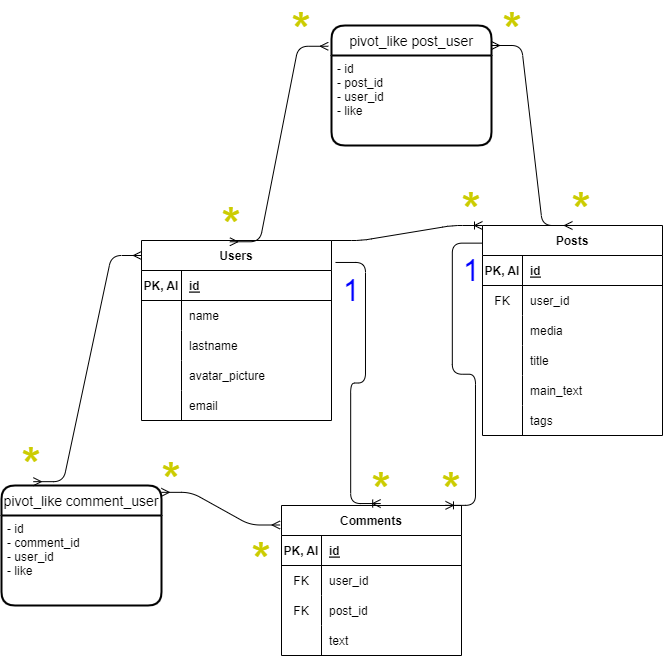

The diagram above was exported from draw.io. Its source (the exported page's mxGraphModel, read from the mxfile embedded in the PNG):
<mxGraphModel dx="895" dy="662" grid="1" gridSize="10" guides="1" tooltips="1" connect="1" arrows="1" fold="1" page="1" pageScale="1" pageWidth="850" pageHeight="1100" math="0" shadow="0">
  <root>
    <mxCell id="0" />
    <mxCell id="1" parent="0" />
    <mxCell id="2" value="Users" style="shape=table;startSize=30;container=1;collapsible=1;childLayout=tableLayout;fixedRows=1;rowLines=0;fontStyle=1;align=center;resizeLast=1;" parent="1" vertex="1">
      <mxGeometry x="300" y="335" width="190" height="180" as="geometry" />
    </mxCell>
    <mxCell id="3" value="" style="shape=tableRow;horizontal=0;startSize=0;swimlaneHead=0;swimlaneBody=0;fillColor=none;collapsible=0;dropTarget=0;points=[[0,0.5],[1,0.5]];portConstraint=eastwest;top=0;left=0;right=0;bottom=1;" parent="2" vertex="1">
      <mxGeometry y="30" width="190" height="30" as="geometry" />
    </mxCell>
    <mxCell id="4" value="PK, AI" style="shape=partialRectangle;connectable=0;fillColor=none;top=0;left=0;bottom=0;right=0;fontStyle=1;overflow=hidden;" parent="3" vertex="1">
      <mxGeometry width="40" height="30" as="geometry">
        <mxRectangle width="40" height="30" as="alternateBounds" />
      </mxGeometry>
    </mxCell>
    <mxCell id="5" value="id" style="shape=partialRectangle;connectable=0;fillColor=none;top=0;left=0;bottom=0;right=0;align=left;spacingLeft=6;fontStyle=5;overflow=hidden;" parent="3" vertex="1">
      <mxGeometry x="40" width="150" height="30" as="geometry">
        <mxRectangle width="150" height="30" as="alternateBounds" />
      </mxGeometry>
    </mxCell>
    <mxCell id="6" value="" style="shape=tableRow;horizontal=0;startSize=0;swimlaneHead=0;swimlaneBody=0;fillColor=none;collapsible=0;dropTarget=0;points=[[0,0.5],[1,0.5]];portConstraint=eastwest;top=0;left=0;right=0;bottom=0;" parent="2" vertex="1">
      <mxGeometry y="60" width="190" height="30" as="geometry" />
    </mxCell>
    <mxCell id="7" value="" style="shape=partialRectangle;connectable=0;fillColor=none;top=0;left=0;bottom=0;right=0;editable=1;overflow=hidden;" parent="6" vertex="1">
      <mxGeometry width="40" height="30" as="geometry">
        <mxRectangle width="40" height="30" as="alternateBounds" />
      </mxGeometry>
    </mxCell>
    <mxCell id="8" value="name" style="shape=partialRectangle;connectable=0;fillColor=none;top=0;left=0;bottom=0;right=0;align=left;spacingLeft=6;overflow=hidden;" parent="6" vertex="1">
      <mxGeometry x="40" width="150" height="30" as="geometry">
        <mxRectangle width="150" height="30" as="alternateBounds" />
      </mxGeometry>
    </mxCell>
    <mxCell id="9" value="" style="shape=tableRow;horizontal=0;startSize=0;swimlaneHead=0;swimlaneBody=0;fillColor=none;collapsible=0;dropTarget=0;points=[[0,0.5],[1,0.5]];portConstraint=eastwest;top=0;left=0;right=0;bottom=0;" parent="2" vertex="1">
      <mxGeometry y="90" width="190" height="30" as="geometry" />
    </mxCell>
    <mxCell id="10" value="" style="shape=partialRectangle;connectable=0;fillColor=none;top=0;left=0;bottom=0;right=0;editable=1;overflow=hidden;" parent="9" vertex="1">
      <mxGeometry width="40" height="30" as="geometry">
        <mxRectangle width="40" height="30" as="alternateBounds" />
      </mxGeometry>
    </mxCell>
    <mxCell id="11" value="lastname" style="shape=partialRectangle;connectable=0;fillColor=none;top=0;left=0;bottom=0;right=0;align=left;spacingLeft=6;overflow=hidden;" parent="9" vertex="1">
      <mxGeometry x="40" width="150" height="30" as="geometry">
        <mxRectangle width="150" height="30" as="alternateBounds" />
      </mxGeometry>
    </mxCell>
    <mxCell id="12" value="" style="shape=tableRow;horizontal=0;startSize=0;swimlaneHead=0;swimlaneBody=0;fillColor=none;collapsible=0;dropTarget=0;points=[[0,0.5],[1,0.5]];portConstraint=eastwest;top=0;left=0;right=0;bottom=0;" parent="2" vertex="1">
      <mxGeometry y="120" width="190" height="30" as="geometry" />
    </mxCell>
    <mxCell id="13" value="" style="shape=partialRectangle;connectable=0;fillColor=none;top=0;left=0;bottom=0;right=0;editable=1;overflow=hidden;" parent="12" vertex="1">
      <mxGeometry width="40" height="30" as="geometry">
        <mxRectangle width="40" height="30" as="alternateBounds" />
      </mxGeometry>
    </mxCell>
    <mxCell id="14" value="avatar_picture" style="shape=partialRectangle;connectable=0;fillColor=none;top=0;left=0;bottom=0;right=0;align=left;spacingLeft=6;overflow=hidden;" parent="12" vertex="1">
      <mxGeometry x="40" width="150" height="30" as="geometry">
        <mxRectangle width="150" height="30" as="alternateBounds" />
      </mxGeometry>
    </mxCell>
    <mxCell id="124" value="" style="shape=tableRow;horizontal=0;startSize=0;swimlaneHead=0;swimlaneBody=0;fillColor=none;collapsible=0;dropTarget=0;points=[[0,0.5],[1,0.5]];portConstraint=eastwest;top=0;left=0;right=0;bottom=0;" vertex="1" parent="2">
      <mxGeometry y="150" width="190" height="30" as="geometry" />
    </mxCell>
    <mxCell id="125" value="" style="shape=partialRectangle;connectable=0;fillColor=none;top=0;left=0;bottom=0;right=0;editable=1;overflow=hidden;" vertex="1" parent="124">
      <mxGeometry width="40" height="30" as="geometry">
        <mxRectangle width="40" height="30" as="alternateBounds" />
      </mxGeometry>
    </mxCell>
    <mxCell id="126" value="email" style="shape=partialRectangle;connectable=0;fillColor=none;top=0;left=0;bottom=0;right=0;align=left;spacingLeft=6;overflow=hidden;" vertex="1" parent="124">
      <mxGeometry x="40" width="150" height="30" as="geometry">
        <mxRectangle width="150" height="30" as="alternateBounds" />
      </mxGeometry>
    </mxCell>
    <mxCell id="15" value="Posts" style="shape=table;startSize=30;container=1;collapsible=1;childLayout=tableLayout;fixedRows=1;rowLines=0;fontStyle=1;align=center;resizeLast=1;" parent="1" vertex="1">
      <mxGeometry x="641" y="320" width="180" height="210" as="geometry" />
    </mxCell>
    <mxCell id="16" value="" style="shape=tableRow;horizontal=0;startSize=0;swimlaneHead=0;swimlaneBody=0;fillColor=none;collapsible=0;dropTarget=0;points=[[0,0.5],[1,0.5]];portConstraint=eastwest;top=0;left=0;right=0;bottom=1;" parent="15" vertex="1">
      <mxGeometry y="30" width="180" height="30" as="geometry" />
    </mxCell>
    <mxCell id="17" value="PK, AI" style="shape=partialRectangle;connectable=0;fillColor=none;top=0;left=0;bottom=0;right=0;fontStyle=1;overflow=hidden;" parent="16" vertex="1">
      <mxGeometry width="40" height="30" as="geometry">
        <mxRectangle width="40" height="30" as="alternateBounds" />
      </mxGeometry>
    </mxCell>
    <mxCell id="18" value="id" style="shape=partialRectangle;connectable=0;fillColor=none;top=0;left=0;bottom=0;right=0;align=left;spacingLeft=6;fontStyle=5;overflow=hidden;" parent="16" vertex="1">
      <mxGeometry x="40" width="140" height="30" as="geometry">
        <mxRectangle width="140" height="30" as="alternateBounds" />
      </mxGeometry>
    </mxCell>
    <mxCell id="19" value="" style="shape=tableRow;horizontal=0;startSize=0;swimlaneHead=0;swimlaneBody=0;fillColor=none;collapsible=0;dropTarget=0;points=[[0,0.5],[1,0.5]];portConstraint=eastwest;top=0;left=0;right=0;bottom=0;" parent="15" vertex="1">
      <mxGeometry y="60" width="180" height="30" as="geometry" />
    </mxCell>
    <mxCell id="20" value="FK" style="shape=partialRectangle;connectable=0;fillColor=none;top=0;left=0;bottom=0;right=0;editable=1;overflow=hidden;" parent="19" vertex="1">
      <mxGeometry width="40" height="30" as="geometry">
        <mxRectangle width="40" height="30" as="alternateBounds" />
      </mxGeometry>
    </mxCell>
    <mxCell id="21" value="user_id" style="shape=partialRectangle;connectable=0;fillColor=none;top=0;left=0;bottom=0;right=0;align=left;spacingLeft=6;overflow=hidden;" parent="19" vertex="1">
      <mxGeometry x="40" width="140" height="30" as="geometry">
        <mxRectangle width="140" height="30" as="alternateBounds" />
      </mxGeometry>
    </mxCell>
    <mxCell id="28" value="" style="shape=tableRow;horizontal=0;startSize=0;swimlaneHead=0;swimlaneBody=0;fillColor=none;collapsible=0;dropTarget=0;points=[[0,0.5],[1,0.5]];portConstraint=eastwest;top=0;left=0;right=0;bottom=0;" parent="15" vertex="1">
      <mxGeometry y="90" width="180" height="30" as="geometry" />
    </mxCell>
    <mxCell id="29" value="" style="shape=partialRectangle;connectable=0;fillColor=none;top=0;left=0;bottom=0;right=0;editable=1;overflow=hidden;" parent="28" vertex="1">
      <mxGeometry width="40" height="30" as="geometry">
        <mxRectangle width="40" height="30" as="alternateBounds" />
      </mxGeometry>
    </mxCell>
    <mxCell id="30" value="media" style="shape=partialRectangle;connectable=0;fillColor=none;top=0;left=0;bottom=0;right=0;align=left;spacingLeft=6;overflow=hidden;" parent="28" vertex="1">
      <mxGeometry x="40" width="140" height="30" as="geometry">
        <mxRectangle width="140" height="30" as="alternateBounds" />
      </mxGeometry>
    </mxCell>
    <mxCell id="48" value="" style="shape=tableRow;horizontal=0;startSize=0;swimlaneHead=0;swimlaneBody=0;fillColor=none;collapsible=0;dropTarget=0;points=[[0,0.5],[1,0.5]];portConstraint=eastwest;top=0;left=0;right=0;bottom=0;" parent="15" vertex="1">
      <mxGeometry y="120" width="180" height="30" as="geometry" />
    </mxCell>
    <mxCell id="49" value="" style="shape=partialRectangle;connectable=0;fillColor=none;top=0;left=0;bottom=0;right=0;editable=1;overflow=hidden;" parent="48" vertex="1">
      <mxGeometry width="40" height="30" as="geometry">
        <mxRectangle width="40" height="30" as="alternateBounds" />
      </mxGeometry>
    </mxCell>
    <mxCell id="50" value="title" style="shape=partialRectangle;connectable=0;fillColor=none;top=0;left=0;bottom=0;right=0;align=left;spacingLeft=6;overflow=hidden;" parent="48" vertex="1">
      <mxGeometry x="40" width="140" height="30" as="geometry">
        <mxRectangle width="140" height="30" as="alternateBounds" />
      </mxGeometry>
    </mxCell>
    <mxCell id="22" value="" style="shape=tableRow;horizontal=0;startSize=0;swimlaneHead=0;swimlaneBody=0;fillColor=none;collapsible=0;dropTarget=0;points=[[0,0.5],[1,0.5]];portConstraint=eastwest;top=0;left=0;right=0;bottom=0;" parent="15" vertex="1">
      <mxGeometry y="150" width="180" height="30" as="geometry" />
    </mxCell>
    <mxCell id="23" value="" style="shape=partialRectangle;connectable=0;fillColor=none;top=0;left=0;bottom=0;right=0;editable=1;overflow=hidden;" parent="22" vertex="1">
      <mxGeometry width="40" height="30" as="geometry">
        <mxRectangle width="40" height="30" as="alternateBounds" />
      </mxGeometry>
    </mxCell>
    <mxCell id="24" value="main_text" style="shape=partialRectangle;connectable=0;fillColor=none;top=0;left=0;bottom=0;right=0;align=left;spacingLeft=6;overflow=hidden;" parent="22" vertex="1">
      <mxGeometry x="40" width="140" height="30" as="geometry">
        <mxRectangle width="140" height="30" as="alternateBounds" />
      </mxGeometry>
    </mxCell>
    <mxCell id="53" value="" style="shape=tableRow;horizontal=0;startSize=0;swimlaneHead=0;swimlaneBody=0;fillColor=none;collapsible=0;dropTarget=0;points=[[0,0.5],[1,0.5]];portConstraint=eastwest;top=0;left=0;right=0;bottom=0;" parent="15" vertex="1">
      <mxGeometry y="180" width="180" height="30" as="geometry" />
    </mxCell>
    <mxCell id="54" value="" style="shape=partialRectangle;connectable=0;fillColor=none;top=0;left=0;bottom=0;right=0;editable=1;overflow=hidden;" parent="53" vertex="1">
      <mxGeometry width="40" height="30" as="geometry">
        <mxRectangle width="40" height="30" as="alternateBounds" />
      </mxGeometry>
    </mxCell>
    <mxCell id="55" value="tags" style="shape=partialRectangle;connectable=0;fillColor=none;top=0;left=0;bottom=0;right=0;align=left;spacingLeft=6;overflow=hidden;" parent="53" vertex="1">
      <mxGeometry x="40" width="140" height="30" as="geometry">
        <mxRectangle width="140" height="30" as="alternateBounds" />
      </mxGeometry>
    </mxCell>
    <mxCell id="31" value="" style="edgeStyle=entityRelationEdgeStyle;fontSize=12;html=1;endArrow=ERoneToMany;exitX=1;exitY=0;exitDx=0;exitDy=0;entryX=0;entryY=0;entryDx=0;entryDy=0;" parent="1" source="2" target="15" edge="1">
      <mxGeometry width="100" height="100" relative="1" as="geometry">
        <mxPoint x="380" y="220" as="sourcePoint" />
        <mxPoint x="480" y="120" as="targetPoint" />
      </mxGeometry>
    </mxCell>
    <mxCell id="72" value="Comments" style="shape=table;startSize=30;container=1;collapsible=1;childLayout=tableLayout;fixedRows=1;rowLines=0;fontStyle=1;align=center;resizeLast=1;" parent="1" vertex="1">
      <mxGeometry x="440" y="600" width="180" height="150" as="geometry" />
    </mxCell>
    <mxCell id="73" value="" style="shape=tableRow;horizontal=0;startSize=0;swimlaneHead=0;swimlaneBody=0;fillColor=none;collapsible=0;dropTarget=0;points=[[0,0.5],[1,0.5]];portConstraint=eastwest;top=0;left=0;right=0;bottom=1;" parent="72" vertex="1">
      <mxGeometry y="30" width="180" height="30" as="geometry" />
    </mxCell>
    <mxCell id="74" value="PK, AI" style="shape=partialRectangle;connectable=0;fillColor=none;top=0;left=0;bottom=0;right=0;fontStyle=1;overflow=hidden;" parent="73" vertex="1">
      <mxGeometry width="40" height="30" as="geometry">
        <mxRectangle width="40" height="30" as="alternateBounds" />
      </mxGeometry>
    </mxCell>
    <mxCell id="75" value="id" style="shape=partialRectangle;connectable=0;fillColor=none;top=0;left=0;bottom=0;right=0;align=left;spacingLeft=6;fontStyle=5;overflow=hidden;" parent="73" vertex="1">
      <mxGeometry x="40" width="140" height="30" as="geometry">
        <mxRectangle width="140" height="30" as="alternateBounds" />
      </mxGeometry>
    </mxCell>
    <mxCell id="76" value="" style="shape=tableRow;horizontal=0;startSize=0;swimlaneHead=0;swimlaneBody=0;fillColor=none;collapsible=0;dropTarget=0;points=[[0,0.5],[1,0.5]];portConstraint=eastwest;top=0;left=0;right=0;bottom=0;" parent="72" vertex="1">
      <mxGeometry y="60" width="180" height="30" as="geometry" />
    </mxCell>
    <mxCell id="77" value="FK" style="shape=partialRectangle;connectable=0;fillColor=none;top=0;left=0;bottom=0;right=0;editable=1;overflow=hidden;" parent="76" vertex="1">
      <mxGeometry width="40" height="30" as="geometry">
        <mxRectangle width="40" height="30" as="alternateBounds" />
      </mxGeometry>
    </mxCell>
    <mxCell id="78" value="user_id" style="shape=partialRectangle;connectable=0;fillColor=none;top=0;left=0;bottom=0;right=0;align=left;spacingLeft=6;overflow=hidden;" parent="76" vertex="1">
      <mxGeometry x="40" width="140" height="30" as="geometry">
        <mxRectangle width="140" height="30" as="alternateBounds" />
      </mxGeometry>
    </mxCell>
    <mxCell id="79" value="" style="shape=tableRow;horizontal=0;startSize=0;swimlaneHead=0;swimlaneBody=0;fillColor=none;collapsible=0;dropTarget=0;points=[[0,0.5],[1,0.5]];portConstraint=eastwest;top=0;left=0;right=0;bottom=0;" parent="72" vertex="1">
      <mxGeometry y="90" width="180" height="30" as="geometry" />
    </mxCell>
    <mxCell id="80" value="FK" style="shape=partialRectangle;connectable=0;fillColor=none;top=0;left=0;bottom=0;right=0;editable=1;overflow=hidden;" parent="79" vertex="1">
      <mxGeometry width="40" height="30" as="geometry">
        <mxRectangle width="40" height="30" as="alternateBounds" />
      </mxGeometry>
    </mxCell>
    <mxCell id="81" value="post_id" style="shape=partialRectangle;connectable=0;fillColor=none;top=0;left=0;bottom=0;right=0;align=left;spacingLeft=6;overflow=hidden;" parent="79" vertex="1">
      <mxGeometry x="40" width="140" height="30" as="geometry">
        <mxRectangle width="140" height="30" as="alternateBounds" />
      </mxGeometry>
    </mxCell>
    <mxCell id="82" value="" style="shape=tableRow;horizontal=0;startSize=0;swimlaneHead=0;swimlaneBody=0;fillColor=none;collapsible=0;dropTarget=0;points=[[0,0.5],[1,0.5]];portConstraint=eastwest;top=0;left=0;right=0;bottom=0;" parent="72" vertex="1">
      <mxGeometry y="120" width="180" height="30" as="geometry" />
    </mxCell>
    <mxCell id="83" value="" style="shape=partialRectangle;connectable=0;fillColor=none;top=0;left=0;bottom=0;right=0;editable=1;overflow=hidden;" parent="82" vertex="1">
      <mxGeometry width="40" height="30" as="geometry">
        <mxRectangle width="40" height="30" as="alternateBounds" />
      </mxGeometry>
    </mxCell>
    <mxCell id="84" value="text" style="shape=partialRectangle;connectable=0;fillColor=none;top=0;left=0;bottom=0;right=0;align=left;spacingLeft=6;overflow=hidden;" parent="82" vertex="1">
      <mxGeometry x="40" width="140" height="30" as="geometry">
        <mxRectangle width="140" height="30" as="alternateBounds" />
      </mxGeometry>
    </mxCell>
    <mxCell id="87" value="" style="edgeStyle=entityRelationEdgeStyle;fontSize=12;html=1;endArrow=ERoneToMany;exitX=1.021;exitY=0.122;exitDx=0;exitDy=0;exitPerimeter=0;entryX=0.551;entryY=-0.013;entryDx=0;entryDy=0;entryPerimeter=0;" parent="1" source="2" target="72" edge="1">
      <mxGeometry width="100" height="100" relative="1" as="geometry">
        <mxPoint x="470" y="550" as="sourcePoint" />
        <mxPoint x="570" y="450" as="targetPoint" />
      </mxGeometry>
    </mxCell>
    <mxCell id="88" value="" style="edgeStyle=entityRelationEdgeStyle;fontSize=12;html=1;endArrow=ERoneToMany;entryX=0.911;entryY=-0.001;entryDx=0;entryDy=0;entryPerimeter=0;exitX=-0.001;exitY=0.084;exitDx=0;exitDy=0;exitPerimeter=0;" parent="1" source="15" target="72" edge="1">
      <mxGeometry width="100" height="100" relative="1" as="geometry">
        <mxPoint x="580" y="337" as="sourcePoint" />
        <mxPoint x="590" y="597" as="targetPoint" />
      </mxGeometry>
    </mxCell>
    <mxCell id="102" value="pivot_like post_user" style="swimlane;childLayout=stackLayout;horizontal=1;startSize=30;horizontalStack=0;rounded=1;fontSize=14;fontStyle=0;strokeWidth=2;resizeParent=0;resizeLast=1;shadow=0;dashed=0;align=center;" vertex="1" parent="1">
      <mxGeometry x="490" y="120" width="160" height="120" as="geometry" />
    </mxCell>
    <mxCell id="103" value="- id&#10;- post_id&#10;- user_id&#10;- like" style="align=left;strokeColor=none;fillColor=none;spacingLeft=4;fontSize=12;verticalAlign=top;resizable=0;rotatable=0;part=1;" vertex="1" parent="102">
      <mxGeometry y="30" width="160" height="90" as="geometry" />
    </mxCell>
    <mxCell id="105" value="" style="edgeStyle=entityRelationEdgeStyle;fontSize=12;html=1;endArrow=ERmany;startArrow=ERmany;exitX=0.465;exitY=0.007;exitDx=0;exitDy=0;exitPerimeter=0;entryX=-0.02;entryY=0.173;entryDx=0;entryDy=0;entryPerimeter=0;" edge="1" parent="1" source="2" target="102">
      <mxGeometry width="100" height="100" relative="1" as="geometry">
        <mxPoint x="350" y="310" as="sourcePoint" />
        <mxPoint x="450" y="210" as="targetPoint" />
      </mxGeometry>
    </mxCell>
    <mxCell id="106" value="" style="edgeStyle=entityRelationEdgeStyle;fontSize=12;html=1;endArrow=ERmany;startArrow=ERmany;entryX=0.5;entryY=0;entryDx=0;entryDy=0;" edge="1" parent="1" target="15">
      <mxGeometry width="100" height="100" relative="1" as="geometry">
        <mxPoint x="650" y="140" as="sourcePoint" />
        <mxPoint x="750" y="40" as="targetPoint" />
      </mxGeometry>
    </mxCell>
    <mxCell id="107" value="&lt;font color=&quot;#cccc00&quot; style=&quot;font-size: 50px;&quot;&gt;*&lt;/font&gt;" style="text;strokeColor=none;align=center;fillColor=none;html=1;verticalAlign=middle;whiteSpace=wrap;rounded=0;" vertex="1" parent="1">
      <mxGeometry x="360" y="305" width="60" height="30" as="geometry" />
    </mxCell>
    <mxCell id="108" value="&lt;font color=&quot;#cccc00&quot; style=&quot;font-size: 50px;&quot;&gt;*&lt;/font&gt;" style="text;strokeColor=none;align=center;fillColor=none;html=1;verticalAlign=middle;whiteSpace=wrap;rounded=0;" vertex="1" parent="1">
      <mxGeometry x="430" y="110" width="60" height="30" as="geometry" />
    </mxCell>
    <mxCell id="109" value="&lt;font color=&quot;#cccc00&quot; style=&quot;font-size: 50px;&quot;&gt;*&lt;/font&gt;" style="text;strokeColor=none;align=center;fillColor=none;html=1;verticalAlign=middle;whiteSpace=wrap;rounded=0;" vertex="1" parent="1">
      <mxGeometry x="641" y="110" width="60" height="30" as="geometry" />
    </mxCell>
    <mxCell id="110" value="&lt;font color=&quot;#cccc00&quot; style=&quot;font-size: 50px;&quot;&gt;*&lt;/font&gt;" style="text;strokeColor=none;align=center;fillColor=none;html=1;verticalAlign=middle;whiteSpace=wrap;rounded=0;" vertex="1" parent="1">
      <mxGeometry x="600" y="290" width="60" height="30" as="geometry" />
    </mxCell>
    <mxCell id="111" value="&lt;font color=&quot;#cccc00&quot; style=&quot;font-size: 50px;&quot;&gt;*&lt;/font&gt;" style="text;strokeColor=none;align=center;fillColor=none;html=1;verticalAlign=middle;whiteSpace=wrap;rounded=0;" vertex="1" parent="1">
      <mxGeometry x="710" y="290" width="60" height="30" as="geometry" />
    </mxCell>
    <mxCell id="112" value="&lt;font color=&quot;#cccc00&quot; style=&quot;font-size: 50px;&quot;&gt;*&lt;/font&gt;" style="text;strokeColor=none;align=center;fillColor=none;html=1;verticalAlign=middle;whiteSpace=wrap;rounded=0;" vertex="1" parent="1">
      <mxGeometry x="300" y="560" width="60" height="30" as="geometry" />
    </mxCell>
    <mxCell id="113" value="&lt;font color=&quot;#cccc00&quot; style=&quot;font-size: 50px;&quot;&gt;*&lt;/font&gt;" style="text;strokeColor=none;align=center;fillColor=none;html=1;verticalAlign=middle;whiteSpace=wrap;rounded=0;" vertex="1" parent="1">
      <mxGeometry x="580" y="570" width="60" height="30" as="geometry" />
    </mxCell>
    <mxCell id="114" value="pivot_like comment_user" style="swimlane;childLayout=stackLayout;horizontal=1;startSize=30;horizontalStack=0;rounded=1;fontSize=14;fontStyle=0;strokeWidth=2;resizeParent=0;resizeLast=1;shadow=0;dashed=0;align=center;" vertex="1" parent="1">
      <mxGeometry x="160" y="580" width="160" height="120" as="geometry" />
    </mxCell>
    <mxCell id="115" value="- id&#10;- comment_id&#10;- user_id&#10;- like" style="align=left;strokeColor=none;fillColor=none;spacingLeft=4;fontSize=12;verticalAlign=top;resizable=0;rotatable=0;part=1;" vertex="1" parent="114">
      <mxGeometry y="30" width="160" height="90" as="geometry" />
    </mxCell>
    <mxCell id="116" value="" style="edgeStyle=entityRelationEdgeStyle;fontSize=12;html=1;endArrow=ERmany;startArrow=ERmany;fontColor=#CCCC00;exitX=0.199;exitY=-0.032;exitDx=0;exitDy=0;exitPerimeter=0;" edge="1" parent="1" source="114">
      <mxGeometry width="100" height="100" relative="1" as="geometry">
        <mxPoint x="200" y="450" as="sourcePoint" />
        <mxPoint x="300" y="350" as="targetPoint" />
      </mxGeometry>
    </mxCell>
    <mxCell id="117" value="" style="edgeStyle=entityRelationEdgeStyle;fontSize=12;html=1;endArrow=ERmany;startArrow=ERmany;fontColor=#CCCC00;exitX=0.999;exitY=0.057;exitDx=0;exitDy=0;exitPerimeter=0;entryX=-0.008;entryY=0.13;entryDx=0;entryDy=0;entryPerimeter=0;" edge="1" parent="1" source="114" target="72">
      <mxGeometry width="100" height="100" relative="1" as="geometry">
        <mxPoint x="320" y="600" as="sourcePoint" />
        <mxPoint x="430" y="620" as="targetPoint" />
      </mxGeometry>
    </mxCell>
    <mxCell id="118" value="&lt;font color=&quot;#cccc00&quot; style=&quot;font-size: 50px;&quot;&gt;*&lt;/font&gt;" style="text;strokeColor=none;align=center;fillColor=none;html=1;verticalAlign=middle;whiteSpace=wrap;rounded=0;" vertex="1" parent="1">
      <mxGeometry x="510" y="570" width="60" height="30" as="geometry" />
    </mxCell>
    <mxCell id="119" value="&lt;font color=&quot;#cccc00&quot; style=&quot;font-size: 50px;&quot;&gt;*&lt;/font&gt;" style="text;strokeColor=none;align=center;fillColor=none;html=1;verticalAlign=middle;whiteSpace=wrap;rounded=0;" vertex="1" parent="1">
      <mxGeometry x="160" y="540" width="60" height="40" as="geometry" />
    </mxCell>
    <mxCell id="120" value="&lt;font color=&quot;#cccc00&quot; style=&quot;font-size: 50px;&quot;&gt;*&lt;/font&gt;" style="text;strokeColor=none;align=center;fillColor=none;html=1;verticalAlign=middle;whiteSpace=wrap;rounded=0;" vertex="1" parent="1">
      <mxGeometry x="390" y="640" width="60" height="30" as="geometry" />
    </mxCell>
    <mxCell id="122" value="&lt;font color=&quot;#0000ff&quot; style=&quot;font-size: 30px;&quot;&gt;1&lt;/font&gt;" style="text;strokeColor=none;align=center;fillColor=none;html=1;verticalAlign=middle;whiteSpace=wrap;rounded=0;" vertex="1" parent="1">
      <mxGeometry x="480" y="370" width="60" height="30" as="geometry" />
    </mxCell>
    <mxCell id="123" value="&lt;font color=&quot;#0000ff&quot; style=&quot;font-size: 30px;&quot;&gt;1&lt;/font&gt;" style="text;strokeColor=none;align=center;fillColor=none;html=1;verticalAlign=middle;whiteSpace=wrap;rounded=0;" vertex="1" parent="1">
      <mxGeometry x="600" y="350" width="60" height="30" as="geometry" />
    </mxCell>
  </root>
</mxGraphModel>